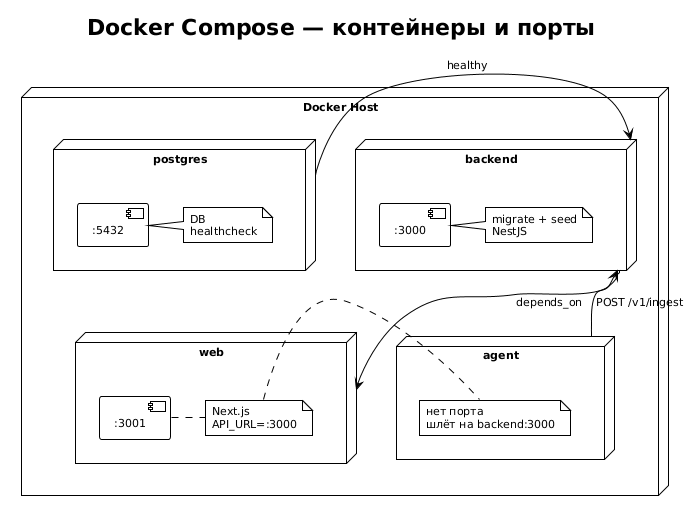

The diagram above was rendered by PlantUML. Its source (embedded in the PNG):
@startuml docker
!theme plain
skinparam backgroundColor #FEFEFE
skinparam defaultFontSize 11

title Docker Compose — контейнеры и порты

node "Docker Host" {
  node "postgres" as PG {
    component ":5432" as PG_PORT
    note right : DB\nhealthcheck
  }
  node "backend" as BE {
    component ":3000" as BE_PORT
    note right : migrate + seed\nNestJS
  }
  node "web" as WEB {
    component ":3001" as WEB_PORT
    note right : Next.js\nAPI_URL=:3000
  }
  node "agent" as AG {
    note right : нет порта\nшлёт на backend:3000
  }
}

PG -right-> BE : healthy
BE -down-> WEB : depends_on
AG -up-> BE : POST /v1/ingest
@enduml